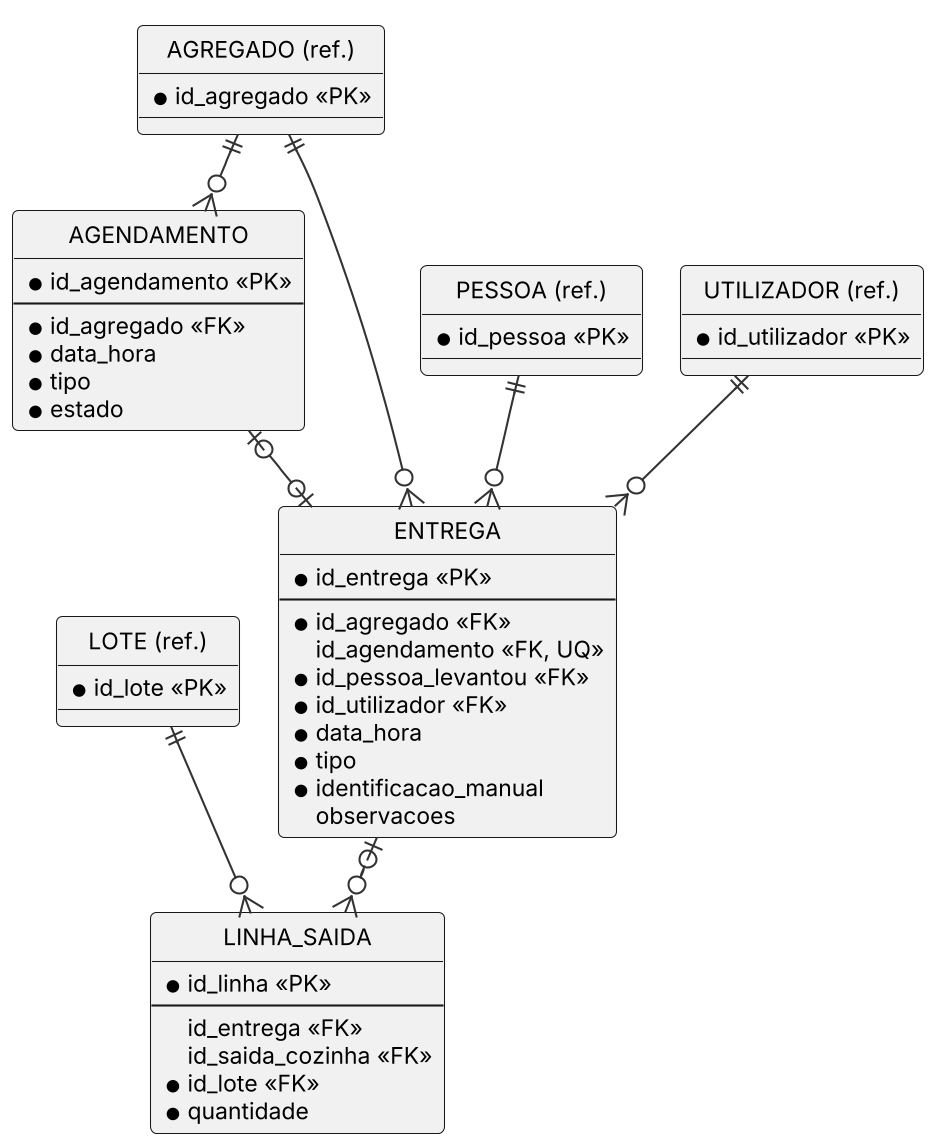

The diagram above was rendered by PlantUML. Its source (embedded in the PNG):
@startuml
!include _estilo.iuml
hide circle
skinparam linetype ortho
entity "AGENDAMENTO" as AGD {
  * id_agendamento <<PK>>
  --
  * id_agregado <<FK>>
  * data_hora
  * tipo
  * estado
}
entity "ENTREGA" as EN {
  * id_entrega <<PK>>
  --
  * id_agregado <<FK>>
  id_agendamento <<FK, UQ>>
  * id_pessoa_levantou <<FK>>
  * id_utilizador <<FK>>
  * data_hora
  * tipo
  * identificacao_manual
  observacoes
}
entity "LINHA_SAIDA" as LS {
  * id_linha <<PK>>
  --
  id_entrega <<FK>>
  id_saida_cozinha <<FK>>
  * id_lote <<FK>>
  * quantidade
}
entity "AGREGADO (ref.)" as AG {
  * id_agregado <<PK>>
}
entity "PESSOA (ref.)" as PE {
  * id_pessoa <<PK>>
}
entity "LOTE (ref.)" as LOT {
  * id_lote <<PK>>
}
entity "UTILIZADOR (ref.)" as UTZ {
  * id_utilizador <<PK>>
}
AG ||--o{ AGD
AGD |o--o| EN
AG ||--o{ EN
PE ||--o{ EN
UTZ ||--o{ EN
EN |o--o{ LS
LOT ||--o{ LS
@enduml